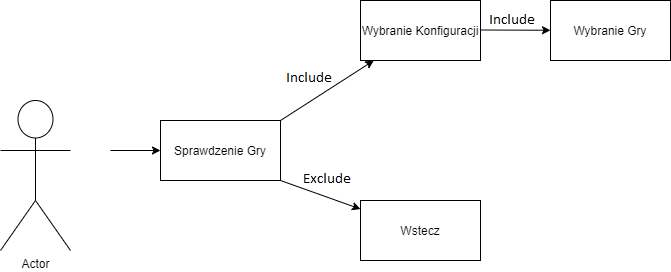

The diagram above was exported from draw.io. Its source (the exported page's mxGraphModel, read from the mxfile embedded in the PNG):
<mxGraphModel dx="2249" dy="794" grid="1" gridSize="10" guides="1" tooltips="1" connect="1" arrows="1" fold="1" page="1" pageScale="1" pageWidth="827" pageHeight="1169" math="0" shadow="0">
  <root>
    <mxCell id="0" />
    <mxCell id="1" parent="0" />
    <mxCell id="77wFkxK6MPo3PZ3I72P5-1" value="Actor" style="shape=umlActor;verticalLabelPosition=bottom;verticalAlign=top;html=1;outlineConnect=0;" vertex="1" parent="1">
      <mxGeometry x="-80" y="290" width="70" height="150" as="geometry" />
    </mxCell>
    <mxCell id="77wFkxK6MPo3PZ3I72P5-2" value="" style="endArrow=classic;html=1;rounded=0;" edge="1" parent="1" target="77wFkxK6MPo3PZ3I72P5-3">
      <mxGeometry width="50" height="50" relative="1" as="geometry">
        <mxPoint x="30" y="340" as="sourcePoint" />
        <mxPoint x="90" y="340" as="targetPoint" />
      </mxGeometry>
    </mxCell>
    <mxCell id="77wFkxK6MPo3PZ3I72P5-3" value="" style="rounded=0;whiteSpace=wrap;html=1;" vertex="1" parent="1">
      <mxGeometry x="80" y="310" width="120" height="60" as="geometry" />
    </mxCell>
    <mxCell id="77wFkxK6MPo3PZ3I72P5-4" value="Sprawdzenie Gry" style="text;html=1;strokeColor=none;fillColor=none;align=center;verticalAlign=middle;whiteSpace=wrap;rounded=0;" vertex="1" parent="1">
      <mxGeometry x="80" y="310" width="120" height="60" as="geometry" />
    </mxCell>
    <mxCell id="77wFkxK6MPo3PZ3I72P5-5" value="" style="endArrow=classic;html=1;rounded=0;" edge="1" parent="1" target="77wFkxK6MPo3PZ3I72P5-8">
      <mxGeometry width="50" height="50" relative="1" as="geometry">
        <mxPoint x="200" y="310" as="sourcePoint" />
        <mxPoint x="310" y="240" as="targetPoint" />
      </mxGeometry>
    </mxCell>
    <mxCell id="77wFkxK6MPo3PZ3I72P5-6" value="" style="endArrow=classic;html=1;rounded=0;" edge="1" parent="1" target="77wFkxK6MPo3PZ3I72P5-7">
      <mxGeometry width="50" height="50" relative="1" as="geometry">
        <mxPoint x="200" y="370" as="sourcePoint" />
        <mxPoint x="310" y="420" as="targetPoint" />
      </mxGeometry>
    </mxCell>
    <mxCell id="77wFkxK6MPo3PZ3I72P5-7" value="Wstecz" style="rounded=0;whiteSpace=wrap;html=1;" vertex="1" parent="1">
      <mxGeometry x="280" y="390" width="120" height="60" as="geometry" />
    </mxCell>
    <mxCell id="77wFkxK6MPo3PZ3I72P5-8" value="" style="rounded=0;whiteSpace=wrap;html=1;" vertex="1" parent="1">
      <mxGeometry x="280" y="190" width="120" height="60" as="geometry" />
    </mxCell>
    <mxCell id="77wFkxK6MPo3PZ3I72P5-9" value="Wybranie Konfiguracji" style="text;html=1;strokeColor=none;fillColor=none;align=center;verticalAlign=middle;whiteSpace=wrap;rounded=0;" vertex="1" parent="1">
      <mxGeometry x="280" y="190" width="120" height="60" as="geometry" />
    </mxCell>
    <mxCell id="77wFkxK6MPo3PZ3I72P5-10" value="" style="endArrow=classic;html=1;rounded=0;" edge="1" parent="1" target="77wFkxK6MPo3PZ3I72P5-11">
      <mxGeometry width="50" height="50" relative="1" as="geometry">
        <mxPoint x="400" y="219.5" as="sourcePoint" />
        <mxPoint x="470" y="219.5" as="targetPoint" />
      </mxGeometry>
    </mxCell>
    <mxCell id="77wFkxK6MPo3PZ3I72P5-11" value="Wybranie Gry" style="rounded=0;whiteSpace=wrap;html=1;" vertex="1" parent="1">
      <mxGeometry x="470" y="190" width="120" height="60" as="geometry" />
    </mxCell>
  </root>
</mxGraphModel>